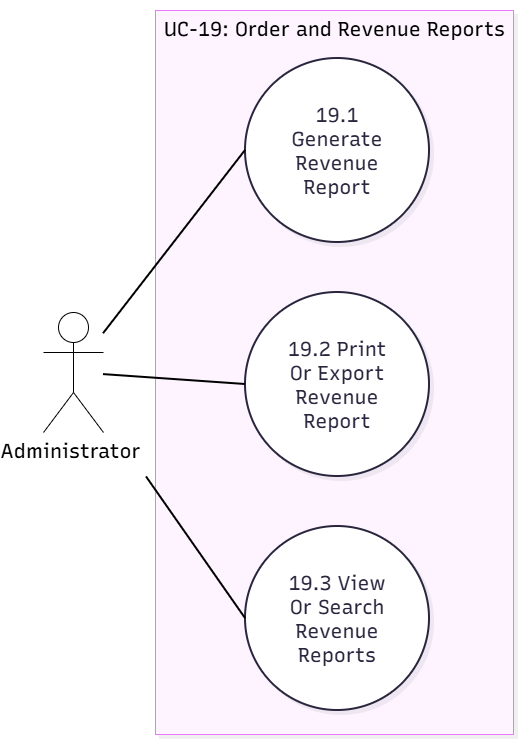

The diagram above was exported from draw.io. Its source (the exported page's mxGraphModel, read from the mxfile embedded in the PNG):
<mxGraphModel dx="1229" dy="781" grid="1" gridSize="10" guides="1" tooltips="1" connect="1" arrows="1" fold="1" page="1" pageScale="1" pageWidth="827" pageHeight="1169" math="0" shadow="0">
  <root>
    <mxCell id="0" />
    <mxCell id="1" parent="0" />
    <UserObject label="" mermaidData="{&#10;  &quot;data&quot;: &quot;flowchart LR\n    Admin[\&quot;Administrator\&quot;]\n    subgraph UC19Detail[\&quot;UC-19: Order and Revenue Reports\&quot;]\n        UC19_19_1((\&quot;19.1 Generate Revenue Report\&quot;))\n        UC19_19_2((\&quot;19.2 Print Or Export Revenue Report\&quot;))\n        UC19_19_3((\&quot;19.3 View Or Search Revenue Reports\&quot;))\n    end\n    Admin --- UC19_19_1\n    Admin --- UC19_19_2\n    Admin --- UC19_19_3&quot;,&#10;  &quot;config&quot;: null,&#10;  &quot;version&quot;: &quot;12&quot;&#10;}" id="hIua8oWqo7oyLzGW20XY-1">
      <mxCell connectable="0" parent="1" style="group;transparentBounds=1;editIcon=1;lockedGroup=0;groupPadding=10;fontSize=20;" vertex="1">
        <mxGeometry as="geometry" />
      </mxCell>
    </UserObject>
    <UserObject label="UC-19: Order and Revenue Reports" mermaidId="n:UC19Detail" mermaidBaseStyle="html=1;whiteSpace=nowrap;strokeWidth=1;verticalAlign=top;fillColor=#FDF4FF;strokeColor=#E879F9;fontColor=#000000;fontFamily=Recursive;fontSize=14;shadow=1;shadowColor=#000000;shadowOffsetX=4;shadowOffsetY=4;shadowBlur=0;shadowOpacity=6;" mermaidBaseValue="UC-19: Order and Revenue Reports" id="hIua8oWqo7oyLzGW20XY-2">
      <mxCell parent="hIua8oWqo7oyLzGW20XY-1" style="html=1;whiteSpace=nowrap;strokeWidth=1;verticalAlign=top;fillColor=#FDF4FF;strokeColor=#E879F9;fontColor=#000000;fontFamily=Recursive;fontSize=20;shadow=1;shadowColor=#000000;shadowOffsetX=4;shadowOffsetY=4;shadowBlur=0;shadowOpacity=6;fontSource=https%3A%2F%2Ffonts.googleapis.com%2Fcss%3Ffamily%3DRecursive;container=0;" vertex="1">
        <mxGeometry height="724" width="358" x="232" y="30" as="geometry" />
      </mxCell>
    </UserObject>
    <UserObject label="19.1 Generate Revenue Report" mermaidId="n:UC19_19_1" mermaidBaseStyle="ellipse;html=1;aspect=fixed;strokeWidth=2;whiteSpace=wrap;fillColor=#ffffff;strokeColor=#28253D;fontColor=#28253D;fontFamily=Recursive;fontSize=14;shadow=1;shadowColor=#000000;shadowOffsetX=4;shadowOffsetY=4;shadowBlur=0;shadowOpacity=6;" mermaidBaseValue="19.1 Generate Revenue Report" id="hIua8oWqo7oyLzGW20XY-3">
      <mxCell parent="hIua8oWqo7oyLzGW20XY-1" style="ellipse;html=1;aspect=fixed;strokeWidth=2;whiteSpace=wrap;fillColor=#ffffff;strokeColor=#28253D;fontColor=#28253D;fontFamily=Recursive;fontSize=20;shadow=1;shadowColor=#000000;shadowOffsetX=4;shadowOffsetY=4;shadowBlur=0;shadowOpacity=6;labelWidth=120;fontSource=https%3A%2F%2Ffonts.googleapis.com%2Fcss%3Ffamily%3DRecursive;" vertex="1">
        <mxGeometry height="184" width="184" x="322" y="78" as="geometry" />
      </mxCell>
    </UserObject>
    <UserObject label="19.2 Print Or Export Revenue Report" mermaidId="n:UC19_19_2" mermaidBaseStyle="ellipse;html=1;aspect=fixed;strokeWidth=2;whiteSpace=wrap;fillColor=#ffffff;strokeColor=#28253D;fontColor=#28253D;fontFamily=Recursive;fontSize=14;shadow=1;shadowColor=#000000;shadowOffsetX=4;shadowOffsetY=4;shadowBlur=0;shadowOpacity=6;" mermaidBaseValue="19.2 Print Or Export Revenue Report" id="hIua8oWqo7oyLzGW20XY-4">
      <mxCell parent="hIua8oWqo7oyLzGW20XY-1" style="ellipse;html=1;aspect=fixed;strokeWidth=2;whiteSpace=wrap;fillColor=#ffffff;strokeColor=#28253D;fontColor=#28253D;fontFamily=Recursive;fontSize=20;shadow=1;shadowColor=#000000;shadowOffsetX=4;shadowOffsetY=4;shadowBlur=0;shadowOpacity=6;labelWidth=120;fontSource=https%3A%2F%2Ffonts.googleapis.com%2Fcss%3Ffamily%3DRecursive;" vertex="1">
        <mxGeometry height="184" width="184" x="322" y="312" as="geometry" />
      </mxCell>
    </UserObject>
    <UserObject label="19.3 View Or Search Revenue Reports" mermaidId="n:UC19_19_3" mermaidBaseStyle="ellipse;html=1;aspect=fixed;strokeWidth=2;whiteSpace=wrap;fillColor=#ffffff;strokeColor=#28253D;fontColor=#28253D;fontFamily=Recursive;fontSize=14;shadow=1;shadowColor=#000000;shadowOffsetX=4;shadowOffsetY=4;shadowBlur=0;shadowOpacity=6;" mermaidBaseValue="19.3 View Or Search Revenue Reports" id="hIua8oWqo7oyLzGW20XY-5">
      <mxCell parent="hIua8oWqo7oyLzGW20XY-1" style="ellipse;html=1;aspect=fixed;strokeWidth=2;whiteSpace=wrap;fillColor=#ffffff;strokeColor=#28253D;fontColor=#28253D;fontFamily=Recursive;fontSize=20;shadow=1;shadowColor=#000000;shadowOffsetX=4;shadowOffsetY=4;shadowBlur=0;shadowOpacity=6;labelWidth=120;fontSource=https%3A%2F%2Ffonts.googleapis.com%2Fcss%3Ffamily%3DRecursive;" vertex="1">
        <mxGeometry height="184" width="184" x="322" y="546" as="geometry" />
      </mxCell>
    </UserObject>
    <mxCell id="oGMukWPRTY_n8IOz9QEY-1" parent="1" style="shape=umlActor;verticalLabelPosition=bottom;verticalAlign=top;html=1;outlineConnect=0;labelPerimeter=1;fontSize=20;fontColor=default;" value="&lt;span style=&quot;font-family: Recursive; white-space: normal;&quot;&gt;Administrator&amp;nbsp; &amp;nbsp; &amp;nbsp; &amp;nbsp; &amp;nbsp; &amp;nbsp; &amp;nbsp;&lt;/span&gt;" vertex="1">
      <mxGeometry height="120" width="60" x="120" y="332" as="geometry" />
    </mxCell>
    <UserObject label="" mermaidId="e:Admin-&gt;UC19_19_1#0" mermaidBaseStyle="edgeStyle=orthogonalEdgeStyle;rounded=1;curved=0;startArrow=none;endArrow=none;jumpStyle=arc;jumpSize=12;strokeColor=#000000;exitX=1;exitY=0.37;entryX=0;entryY=0.5;strokeWidth=2;" mermaidBaseValue="" id="hIua8oWqo7oyLzGW20XY-7">
      <mxCell edge="1" parent="1" source="oGMukWPRTY_n8IOz9QEY-1" style="rounded=0;curved=0;startArrow=none;endArrow=none;jumpStyle=none;jumpSize=12;strokeColor=#000000;entryX=0;entryY=0.5;strokeWidth=2;fontSize=20;" target="hIua8oWqo7oyLzGW20XY-3">
        <mxGeometry relative="1" as="geometry">
          <mxPoint x="182" y="397.65" as="sourcePoint" />
        </mxGeometry>
      </mxCell>
    </UserObject>
    <UserObject label="" mermaidId="e:Admin-&gt;UC19_19_2#0" mermaidBaseStyle="edgeStyle=orthogonalEdgeStyle;rounded=1;curved=0;startArrow=none;endArrow=none;jumpStyle=arc;jumpSize=12;strokeColor=#000000;exitX=1;exitY=0.51;entryX=0;entryY=0.5;strokeWidth=2;" mermaidBaseValue="" id="hIua8oWqo7oyLzGW20XY-8">
      <mxCell edge="1" parent="1" source="oGMukWPRTY_n8IOz9QEY-1" style="rounded=0;curved=0;startArrow=none;endArrow=none;jumpStyle=none;jumpSize=12;strokeColor=#000000;entryX=0;entryY=0.5;strokeWidth=2;fontSize=20;" target="hIua8oWqo7oyLzGW20XY-4">
        <mxGeometry relative="1" x="0.0263" as="geometry">
          <mxPoint x="182" y="403.95000000000005" as="sourcePoint" />
        </mxGeometry>
      </mxCell>
    </UserObject>
    <UserObject label="" mermaidId="e:Admin-&gt;UC19_19_3#0" mermaidBaseStyle="edgeStyle=orthogonalEdgeStyle;rounded=1;curved=0;startArrow=none;endArrow=none;jumpStyle=arc;jumpSize=12;strokeColor=#000000;exitX=1;exitY=0.65;entryX=0;entryY=0.5;strokeWidth=2;" mermaidBaseValue="" id="hIua8oWqo7oyLzGW20XY-9">
      <mxCell edge="1" parent="1" source="oGMukWPRTY_n8IOz9QEY-1" style="rounded=0;curved=0;startArrow=none;endArrow=none;jumpStyle=none;jumpSize=12;strokeColor=#000000;entryX=0;entryY=0.5;strokeWidth=2;fontSize=20;" target="hIua8oWqo7oyLzGW20XY-5">
        <mxGeometry relative="1" as="geometry">
          <mxPoint x="182" y="410.25" as="sourcePoint" />
        </mxGeometry>
      </mxCell>
    </UserObject>
  </root>
</mxGraphModel>